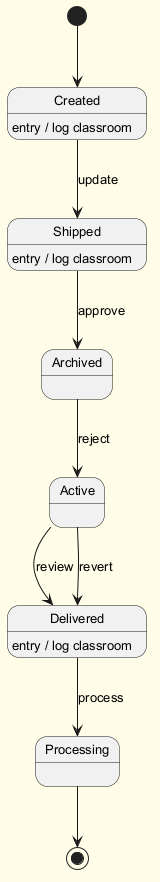

The diagram above was rendered by PlantUML. Its source (embedded in the PNG):
@startuml
skinparam backgroundColor #FFFDE7
skinparam classBackgroundColor #FFF9C4
skinparam classBorderColor #F57F17
skinparam defaultFontSize 13
[*] --> Created
Created --> Shipped : update
Created : entry / log classroom
Shipped --> Archived : approve
Shipped : entry / log classroom
Archived --> Active : reject
Active --> Delivered : review
Delivered --> Processing : process
Delivered : entry / log classroom
Active --> Delivered : revert
Processing --> [*]
@enduml